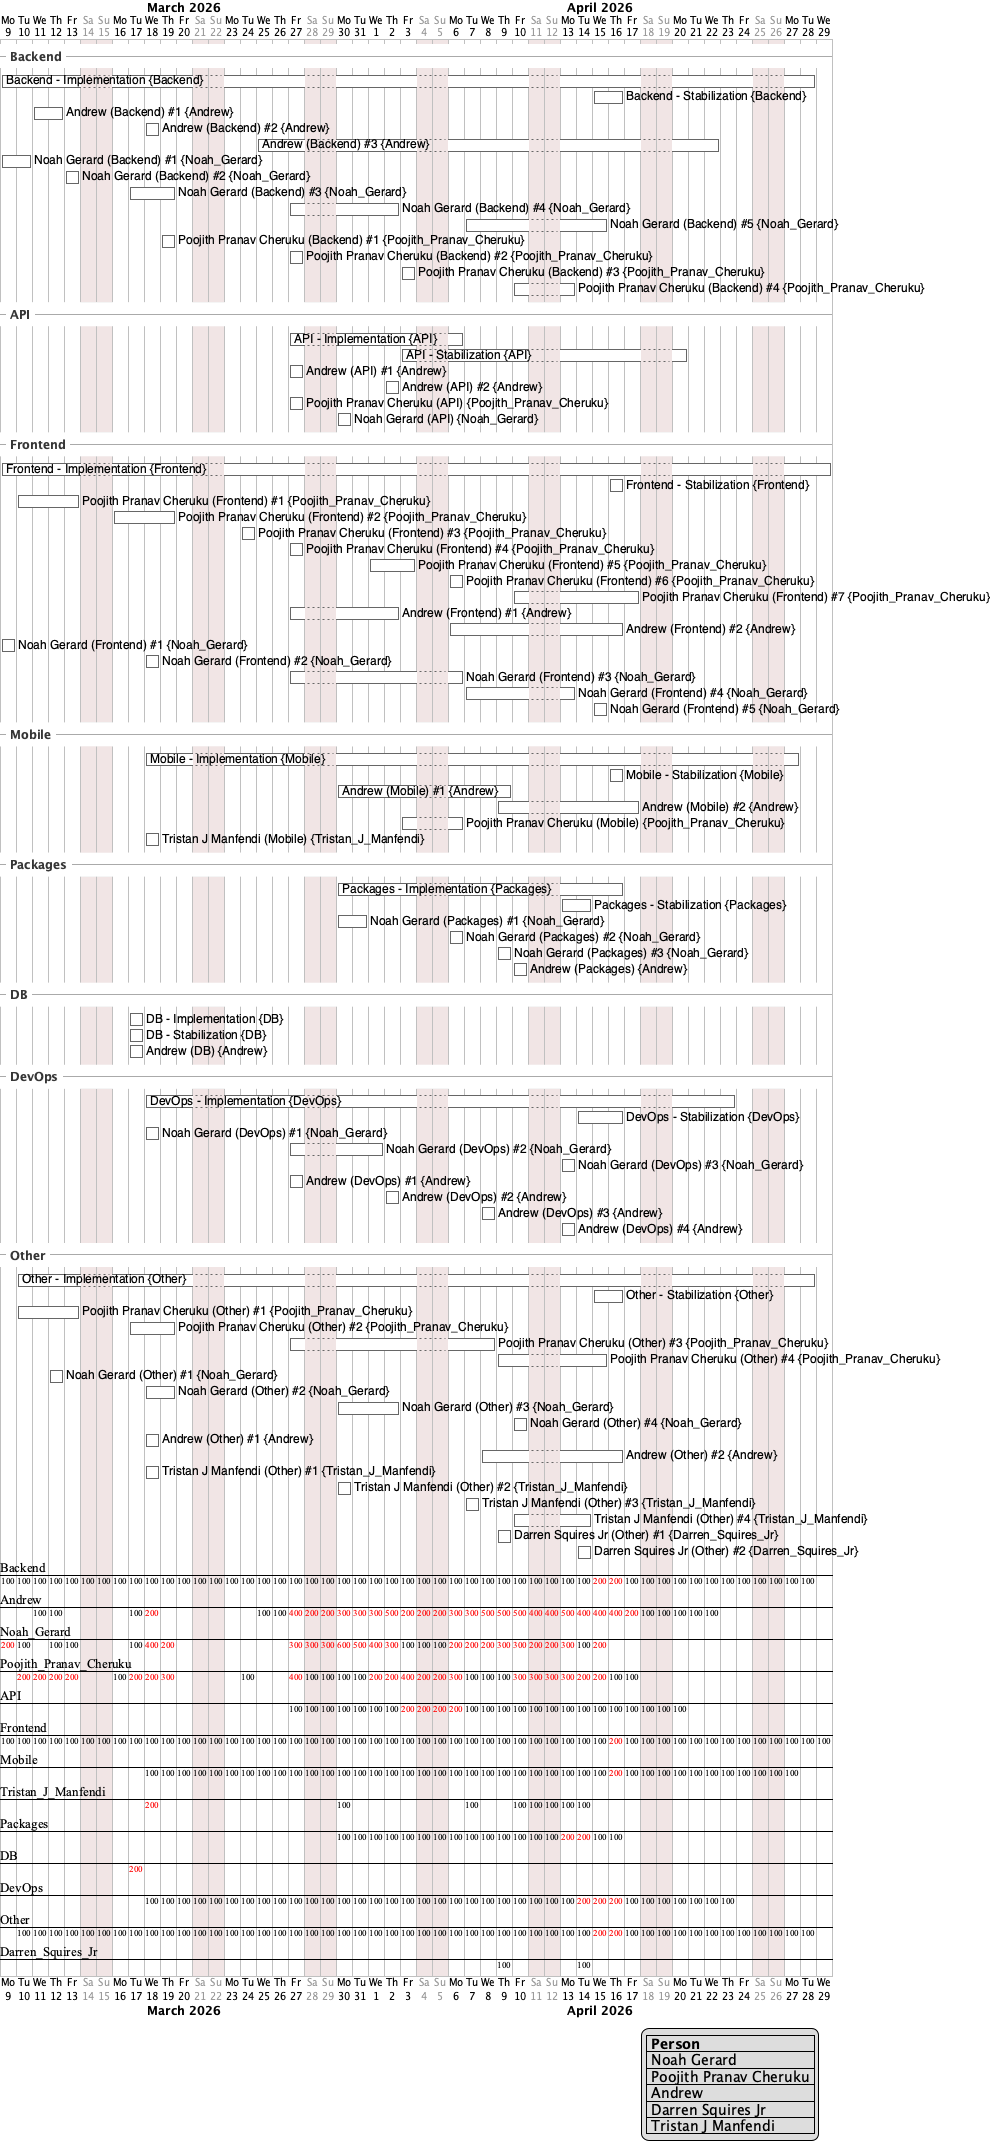

The diagram above was rendered by PlantUML. Its source (embedded in the PNG):
@startgantt
<style>
ganttDiagram {
task {
  FontName Helvetica
  FontSize 12
  FontColor black
  BackGroundColor White
  LineColor #666666
}
separator {
  LineColor #AAAAAA
  BackGroundColor #F8F8F8
  FontSize 12
  FontStyle bold
  FontColor #333333
}
}
</style>
printscale daily
saturday are closed
sunday are closed
Project starts 2026-03-09
legend right
|= Person |
| Noah Gerard |
| Poojith Pranav Cheruku |
| Andrew |
| Darren Squires Jr |
| Tristan J Manfendi |
endlegend
-- Backend --
[Backend - Implementation] on {Backend} starts 2026-03-09 and requires 37 days
[Backend - Stabilization] on {Backend} starts 2026-04-15 and requires 2 days
[Andrew (Backend) #1] on {Andrew} starts 2026-03-11 and requires 2 days
[Andrew (Backend) #2] on {Andrew} starts 2026-03-18 and requires 1 days
[Andrew (Backend) #3] on {Andrew} starts 2026-03-25 and requires 21 days
[Noah Gerard (Backend) #1] on {Noah_Gerard} starts 2026-03-09 and requires 2 days
[Noah Gerard (Backend) #2] on {Noah_Gerard} starts 2026-03-13 and requires 1 days
[Noah Gerard (Backend) #3] on {Noah_Gerard} starts 2026-03-17 and requires 3 days
[Noah Gerard (Backend) #4] on {Noah_Gerard} starts 2026-03-27 and requires 5 days
[Noah Gerard (Backend) #5] on {Noah_Gerard} starts 2026-04-07 and requires 7 days
[Poojith Pranav Cheruku (Backend) #1] on {Poojith_Pranav_Cheruku} starts 2026-03-19 and requires 1 days
[Poojith Pranav Cheruku (Backend) #2] on {Poojith_Pranav_Cheruku} starts 2026-03-27 and requires 1 days
[Poojith Pranav Cheruku (Backend) #3] on {Poojith_Pranav_Cheruku} starts 2026-04-03 and requires 1 days
[Poojith Pranav Cheruku (Backend) #4] on {Poojith_Pranav_Cheruku} starts 2026-04-10 and requires 2 days
-- API --
[API - Implementation] on {API} starts 2026-03-27 and requires 7 days
[API - Stabilization] on {API} starts 2026-04-03 and requires 12 days
[Andrew (API) #1] on {Andrew} starts 2026-03-27 and requires 1 days
[Andrew (API) #2] on {Andrew} starts 2026-04-02 and requires 1 days
[Poojith Pranav Cheruku (API)] on {Poojith_Pranav_Cheruku} starts 2026-03-27 and requires 1 days
[Noah Gerard (API)] on {Noah_Gerard} starts 2026-03-29 and requires 1 days
-- Frontend --
[Frontend - Implementation] on {Frontend} starts 2026-03-09 and requires 38 days
[Frontend - Stabilization] on {Frontend} starts 2026-04-16 and requires 1 days
[Poojith Pranav Cheruku (Frontend) #1] on {Poojith_Pranav_Cheruku} starts 2026-03-10 and requires 4 days
[Poojith Pranav Cheruku (Frontend) #2] on {Poojith_Pranav_Cheruku} starts 2026-03-16 and requires 4 days
[Poojith Pranav Cheruku (Frontend) #3] on {Poojith_Pranav_Cheruku} starts 2026-03-24 and requires 1 days
[Poojith Pranav Cheruku (Frontend) #4] on {Poojith_Pranav_Cheruku} starts 2026-03-27 and requires 1 days
[Poojith Pranav Cheruku (Frontend) #5] on {Poojith_Pranav_Cheruku} starts 2026-04-01 and requires 3 days
[Poojith Pranav Cheruku (Frontend) #6] on {Poojith_Pranav_Cheruku} starts 2026-04-06 and requires 1 days
[Poojith Pranav Cheruku (Frontend) #7] on {Poojith_Pranav_Cheruku} starts 2026-04-10 and requires 6 days
[Andrew (Frontend) #1] on {Andrew} starts 2026-03-27 and requires 5 days
[Andrew (Frontend) #2] on {Andrew} starts 2026-04-05 and requires 9 days
[Noah Gerard (Frontend) #1] on {Noah_Gerard} starts 2026-03-09 and requires 1 days
[Noah Gerard (Frontend) #2] on {Noah_Gerard} starts 2026-03-18 and requires 1 days
[Noah Gerard (Frontend) #3] on {Noah_Gerard} starts 2026-03-27 and requires 7 days
[Noah Gerard (Frontend) #4] on {Noah_Gerard} starts 2026-04-07 and requires 5 days
[Noah Gerard (Frontend) #5] on {Noah_Gerard} starts 2026-04-15 and requires 1 days
-- Mobile --
[Mobile - Implementation] on {Mobile} starts 2026-03-18 and requires 29 days
[Mobile - Stabilization] on {Mobile} starts 2026-04-16 and requires 1 days
[Andrew (Mobile) #1] on {Andrew} starts 2026-03-28 and requires 9 days
[Andrew (Mobile) #2] on {Andrew} starts 2026-04-09 and requires 7 days
[Poojith Pranav Cheruku (Mobile)] on {Poojith_Pranav_Cheruku} starts 2026-04-03 and requires 2 days
[Tristan J Manfendi (Mobile)] on {Tristan_J_Manfendi} starts 2026-03-18 and requires 1 days
-- Packages --
[Packages - Implementation] on {Packages} starts 2026-03-28 and requires 14 days
[Packages - Stabilization] on {Packages} starts 2026-04-11 and requires 2 days
[Noah Gerard (Packages) #1] on {Noah_Gerard} starts 2026-03-28 and requires 2 days
[Noah Gerard (Packages) #2] on {Noah_Gerard} starts 2026-04-05 and requires 1 days
[Noah Gerard (Packages) #3] on {Noah_Gerard} starts 2026-04-09 and requires 1 days
[Andrew (Packages)] on {Andrew} starts 2026-04-10 and requires 1 days
-- DB --
[DB - Implementation] on {DB} starts 2026-03-17 and requires 1 days
[DB - Stabilization] on {DB} starts 2026-03-17 and requires 1 days
[Andrew (DB)] on {Andrew} starts 2026-03-17 and requires 1 days
-- DevOps --
[DevOps - Implementation] on {DevOps} starts 2026-03-18 and requires 27 days
[DevOps - Stabilization] on {DevOps} starts 2026-04-14 and requires 3 days
[Noah Gerard (DevOps) #1] on {Noah_Gerard} starts 2026-03-18 and requires 1 days
[Noah Gerard (DevOps) #2] on {Noah_Gerard} starts 2026-03-27 and requires 4 days
[Noah Gerard (DevOps) #3] on {Noah_Gerard} starts 2026-04-13 and requires 1 days
[Andrew (DevOps) #1] on {Andrew} starts 2026-03-27 and requires 1 days
[Andrew (DevOps) #2] on {Andrew} starts 2026-04-02 and requires 1 days
[Andrew (DevOps) #3] on {Andrew} starts 2026-04-08 and requires 1 days
[Andrew (DevOps) #4] on {Andrew} starts 2026-04-13 and requires 1 days
-- Other --
[Other - Implementation] on {Other} starts 2026-03-10 and requires 36 days
[Other - Stabilization] on {Other} starts 2026-04-15 and requires 2 days
[Poojith Pranav Cheruku (Other) #1] on {Poojith_Pranav_Cheruku} starts 2026-03-10 and requires 4 days
[Poojith Pranav Cheruku (Other) #2] on {Poojith_Pranav_Cheruku} starts 2026-03-17 and requires 3 days
[Poojith Pranav Cheruku (Other) #3] on {Poojith_Pranav_Cheruku} starts 2026-03-27 and requires 9 days
[Poojith Pranav Cheruku (Other) #4] on {Poojith_Pranav_Cheruku} starts 2026-04-09 and requires 5 days
[Noah Gerard (Other) #1] on {Noah_Gerard} starts 2026-03-12 and requires 1 days
[Noah Gerard (Other) #2] on {Noah_Gerard} starts 2026-03-18 and requires 2 days
[Noah Gerard (Other) #3] on {Noah_Gerard} starts 2026-03-29 and requires 4 days
[Noah Gerard (Other) #4] on {Noah_Gerard} starts 2026-04-10 and requires 1 days
[Andrew (Other) #1] on {Andrew} starts 2026-03-18 and requires 1 days
[Andrew (Other) #2] on {Andrew} starts 2026-04-08 and requires 7 days
[Tristan J Manfendi (Other) #1] on {Tristan_J_Manfendi} starts 2026-03-18 and requires 1 days
[Tristan J Manfendi (Other) #2] on {Tristan_J_Manfendi} starts 2026-03-28 and requires 1 days
[Tristan J Manfendi (Other) #3] on {Tristan_J_Manfendi} starts 2026-04-07 and requires 1 days
[Tristan J Manfendi (Other) #4] on {Tristan_J_Manfendi} starts 2026-04-10 and requires 3 days
[Darren Squires Jr (Other) #1] on {Darren_Squires_Jr} starts 2026-04-09 and requires 1 days
[Darren Squires Jr (Other) #2] on {Darren_Squires_Jr} starts 2026-04-14 and requires 1 days
@endgantt